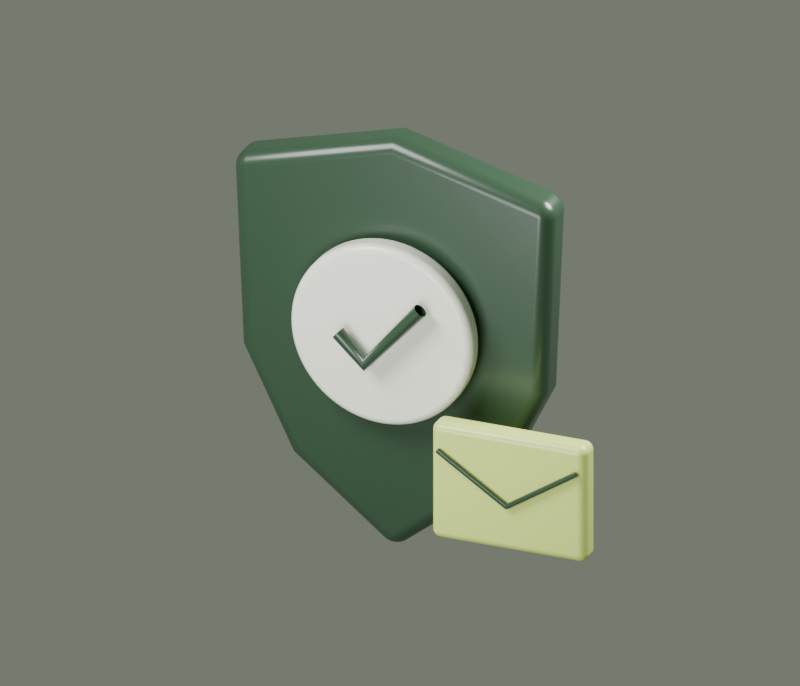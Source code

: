 # Source: es-privacy.blend  (saved by Blender 5.2.45; exported with 4.5.12 LTS)
import bpy
from mathutils import Matrix  # noqa: F401  (used for matrix-valued properties, if any)

bpy.ops.wm.read_factory_settings(use_empty=True)
scene = bpy.context.scene
scene.name = 'Scene'

# ---- collections
col_collection = bpy.data.collections.new('Collection'); scene.collection.children.link(col_collection)

# ---- materials (node trees are filled in below, after node groups)
mat_forest_ceramic_privacy = bpy.data.materials.new('Forest ceramic privacy')
mat_forest_ceramic_privacy.diffuse_color = (0.028, 0.065, 0.035, 1.0)
mat_warm_ivory_porcelain_privacy = bpy.data.materials.new('Warm ivory porcelain privacy')
mat_warm_ivory_porcelain_privacy.diffuse_color = (0.9, 0.92, 0.79, 1.0)
mat_citron_ceramic_privacy = bpy.data.materials.new('Citron ceramic privacy')
mat_citron_ceramic_privacy.diffuse_color = (0.66, 0.81, 0.19, 1.0)

# ---- material node trees
mat_forest_ceramic_privacy.use_nodes = True; mat_forest_ceramic_privacy.node_tree.nodes.clear()
_N = mat_forest_ceramic_privacy.node_tree.nodes; _L = mat_forest_ceramic_privacy.node_tree.links
n0 = _N.new('ShaderNodeBsdfPrincipled'); n0.name = 'Principled BSDF'; n0.location = (-200, 100)
n0.inputs[0].default_value = (0.028, 0.065, 0.035, 1.0)
n0.inputs[2].default_value = 0.3
n0.inputs[10].default_value = 0.005
n0.inputs[19].default_value = 0.12
n1 = _N.new('ShaderNodeOutputMaterial'); n1.name = 'Material Output'; n1.location = (200, 100)
_L.new(n0.outputs[0], n1.inputs[0])
n1.is_active_output = True
mat_warm_ivory_porcelain_privacy.use_nodes = True; mat_warm_ivory_porcelain_privacy.node_tree.nodes.clear()
_N = mat_warm_ivory_porcelain_privacy.node_tree.nodes; _L = mat_warm_ivory_porcelain_privacy.node_tree.links
n0 = _N.new('ShaderNodeBsdfPrincipled'); n0.name = 'Principled BSDF'; n0.location = (-200, 100)
n0.inputs[0].default_value = (0.9, 0.92, 0.79, 1.0)
n0.inputs[2].default_value = 0.3
n0.inputs[10].default_value = 0.005
n0.inputs[19].default_value = 0.12
n1 = _N.new('ShaderNodeOutputMaterial'); n1.name = 'Material Output'; n1.location = (200, 100)
_L.new(n0.outputs[0], n1.inputs[0])
n1.is_active_output = True
mat_citron_ceramic_privacy.use_nodes = True; mat_citron_ceramic_privacy.node_tree.nodes.clear()
_N = mat_citron_ceramic_privacy.node_tree.nodes; _L = mat_citron_ceramic_privacy.node_tree.links
n0 = _N.new('ShaderNodeBsdfPrincipled'); n0.name = 'Principled BSDF'; n0.location = (-200, 100)
n0.inputs[0].default_value = (0.66, 0.81, 0.19, 1.0)
n0.inputs[2].default_value = 0.3
n0.inputs[10].default_value = 0.005
n0.inputs[19].default_value = 0.12
n1 = _N.new('ShaderNodeOutputMaterial'); n1.name = 'Material Output'; n1.location = (200, 100)
_L.new(n0.outputs[0], n1.inputs[0])
n1.is_active_output = True

# ---- world
world_world = bpy.data.worlds.new('World'); scene.world = world_world
world_world.use_nodes = True; world_world.node_tree.nodes.clear()
_N = world_world.node_tree.nodes; _L = world_world.node_tree.links
n0 = _N.new('ShaderNodeOutputWorld'); n0.name = 'World Output'; n0.location = (200, 100)
n1 = _N.new('ShaderNodeBackground'); n1.name = 'Background'; n1.location = (-200, 100)
n1.inputs[0].default_value = (0.45, 0.5, 0.4, 1.0)
n1.inputs[1].default_value = 0.4
_L.new(n1.outputs[0], n0.inputs[0])
n0.is_active_output = True
world_world.color = (0.05088, 0.05088, 0.05088)
world_world.sun_shadow_jitter_overblur = 0.0

# ---- cameras
cam_camera_002 = bpy.data.cameras.new('Camera.002')
cam_camera_002.type = 'ORTHO'
cam_camera_002.ortho_scale = 6.9

# ---- lights
light_area_003 = bpy.data.lights.new('Area.003', 'AREA')
light_area_003.energy = 1200.0
light_area_003.shape = 'DISK'
light_area_003.size = 5.0
light_area_003.size_y = 1.0
light_area_004 = bpy.data.lights.new('Area.004', 'AREA')
light_area_004.energy = 1500.0
light_area_004.shape = 'DISK'
light_area_004.size = 4.0
light_area_004.size_y = 1.0
light_area_005 = bpy.data.lights.new('Area.005', 'AREA')
light_area_005.energy = 350.0
light_area_005.shape = 'DISK'
light_area_005.size = 4.0
light_area_005.size_y = 1.0

# ---- meshes
me_shield_mesh = bpy.data.meshes.new('Shield mesh')
me_shield_mesh.from_pydata([(-1.5, -0.2, 1.6), (0.0, -0.2, 2.0), (1.5, -0.2, 1.6), (1.42, -0.2, -0.2), (0.95, -0.2, -1.15), (0.0, -0.2, -1.9), (-0.95, -0.2, -1.15), (-1.42, -0.2, -0.2), (-1.5, 0.2, 1.6), (0.0, 0.2, 2.0), (1.5, 0.2, 1.6), (1.42, 0.2, -0.2), (0.95, 0.2, -1.15), (0.0, 0.2, -1.9), (-0.95, 0.2, -1.15), (-1.42, 0.2, -0.2)], [], [(7, 6, 5, 4, 3, 2, 1, 0), (8, 9, 10, 11, 12, 13, 14, 15), (0, 1, 9, 8), (1, 2, 10, 9), (2, 3, 11, 10), (3, 4, 12, 11), (4, 5, 13, 12), (5, 6, 14, 13), (6, 7, 15, 14), (7, 0, 8, 15)])
me_shield_mesh.materials.append(mat_forest_ceramic_privacy)
me_shield_mesh.update()
me_cylinder_001 = bpy.data.meshes.new('Cylinder.001')
me_cylinder_001.from_pydata([(0.0, 0.85, -0.11), (0.0, 0.85, 0.11), (0.05559, 0.8482, -0.11), (0.05559, 0.8482, 0.11), (0.1109, 0.8427, -0.11), (0.1109, 0.8427, 0.11), (0.1658, 0.8337, -0.11), (0.1658, 0.8337, 0.11), (0.22, 0.821, -0.11), (0.22, 0.821, 0.11), (0.2732, 0.8049, -0.11), (0.2732, 0.8049, 0.11), (0.3253, 0.7853, -0.11), (0.3253, 0.7853, 0.11), (0.3759, 0.7623, -0.11), (0.3759, 0.7623, 0.11), (0.425, 0.7361, -0.11), (0.425, 0.7361, 0.11), (0.4722, 0.7067, -0.11), (0.4722, 0.7067, 0.11), (0.5174, 0.6744, -0.11), (0.5174, 0.6744, 0.11), (0.5604, 0.6391, -0.11), (0.5604, 0.6391, 0.11), (0.601, 0.601, -0.11), (0.601, 0.601, 0.11), (0.6391, 0.5604, -0.11), (0.6391, 0.5604, 0.11), (0.6744, 0.5174, -0.11), (0.6744, 0.5174, 0.11), (0.7067, 0.4722, -0.11), (0.7067, 0.4722, 0.11), (0.7361, 0.425, -0.11), (0.7361, 0.425, 0.11), (0.7623, 0.3759, -0.11), (0.7623, 0.3759, 0.11), (0.7853, 0.3253, -0.11), (0.7853, 0.3253, 0.11), (0.8049, 0.2732, -0.11), (0.8049, 0.2732, 0.11), (0.821, 0.22, -0.11), (0.821, 0.22, 0.11), (0.8337, 0.1658, -0.11), (0.8337, 0.1658, 0.11), (0.8427, 0.1109, -0.11), (0.8427, 0.1109, 0.11), (0.8482, 0.05559, -0.11), (0.8482, 0.05559, 0.11), (0.85, 0.0, -0.11), (0.85, 0.0, 0.11), (0.8482, -0.05559, -0.11), (0.8482, -0.05559, 0.11), (0.8427, -0.1109, -0.11), (0.8427, -0.1109, 0.11), (0.8337, -0.1658, -0.11), (0.8337, -0.1658, 0.11), (0.821, -0.22, -0.11), (0.821, -0.22, 0.11), (0.8049, -0.2732, -0.11), (0.8049, -0.2732, 0.11), (0.7853, -0.3253, -0.11), (0.7853, -0.3253, 0.11), (0.7623, -0.3759, -0.11), (0.7623, -0.3759, 0.11), (0.7361, -0.425, -0.11), (0.7361, -0.425, 0.11), (0.7067, -0.4722, -0.11), (0.7067, -0.4722, 0.11), (0.6744, -0.5174, -0.11), (0.6744, -0.5174, 0.11), (0.6391, -0.5604, -0.11), (0.6391, -0.5604, 0.11), (0.601, -0.601, -0.11), (0.601, -0.601, 0.11), (0.5604, -0.6391, -0.11), (0.5604, -0.6391, 0.11), (0.5174, -0.6744, -0.11), (0.5174, -0.6744, 0.11), (0.4722, -0.7067, -0.11), (0.4722, -0.7067, 0.11), (0.425, -0.7361, -0.11), (0.425, -0.7361, 0.11), (0.3759, -0.7623, -0.11), (0.3759, -0.7623, 0.11), (0.3253, -0.7853, -0.11), (0.3253, -0.7853, 0.11), (0.2732, -0.8049, -0.11), (0.2732, -0.8049, 0.11), (0.22, -0.821, -0.11), (0.22, -0.821, 0.11), (0.1658, -0.8337, -0.11), (0.1658, -0.8337, 0.11), (0.1109, -0.8427, -0.11), (0.1109, -0.8427, 0.11), (0.05559, -0.8482, -0.11), (0.05559, -0.8482, 0.11), (0.0, -0.85, -0.11), (0.0, -0.85, 0.11), (-0.05559, -0.8482, -0.11), (-0.05559, -0.8482, 0.11), (-0.1109, -0.8427, -0.11), (-0.1109, -0.8427, 0.11), (-0.1658, -0.8337, -0.11), (-0.1658, -0.8337, 0.11), (-0.22, -0.821, -0.11), (-0.22, -0.821, 0.11), (-0.2732, -0.8049, -0.11), (-0.2732, -0.8049, 0.11), (-0.3253, -0.7853, -0.11), (-0.3253, -0.7853, 0.11), (-0.3759, -0.7623, -0.11), (-0.3759, -0.7623, 0.11), (-0.425, -0.7361, -0.11), (-0.425, -0.7361, 0.11), (-0.4722, -0.7067, -0.11), (-0.4722, -0.7067, 0.11), (-0.5174, -0.6744, -0.11), (-0.5174, -0.6744, 0.11), (-0.5604, -0.6391, -0.11), (-0.5604, -0.6391, 0.11), (-0.601, -0.601, -0.11), (-0.601, -0.601, 0.11), (-0.6391, -0.5604, -0.11), (-0.6391, -0.5604, 0.11), (-0.6744, -0.5174, -0.11), (-0.6744, -0.5174, 0.11), (-0.7067, -0.4722, -0.11), (-0.7067, -0.4722, 0.11), (-0.7361, -0.425, -0.11), (-0.7361, -0.425, 0.11), (-0.7623, -0.3759, -0.11), (-0.7623, -0.3759, 0.11), (-0.7853, -0.3253, -0.11), (-0.7853, -0.3253, 0.11), (-0.8049, -0.2732, -0.11), (-0.8049, -0.2732, 0.11), (-0.821, -0.22, -0.11), (-0.821, -0.22, 0.11), (-0.8337, -0.1658, -0.11), (-0.8337, -0.1658, 0.11), (-0.8427, -0.1109, -0.11), (-0.8427, -0.1109, 0.11), (-0.8482, -0.05559, -0.11), (-0.8482, -0.05559, 0.11), (-0.85, 0.0, -0.11), (-0.85, 0.0, 0.11), (-0.8482, 0.05559, -0.11), (-0.8482, 0.05559, 0.11), (-0.8427, 0.1109, -0.11), (-0.8427, 0.1109, 0.11), (-0.8337, 0.1658, -0.11), (-0.8337, 0.1658, 0.11), (-0.821, 0.22, -0.11), (-0.821, 0.22, 0.11), (-0.8049, 0.2732, -0.11), (-0.8049, 0.2732, 0.11), (-0.7853, 0.3253, -0.11), (-0.7853, 0.3253, 0.11), (-0.7623, 0.3759, -0.11), (-0.7623, 0.3759, 0.11), (-0.7361, 0.425, -0.11), (-0.7361, 0.425, 0.11), (-0.7067, 0.4722, -0.11), (-0.7067, 0.4722, 0.11), (-0.6744, 0.5174, -0.11), (-0.6744, 0.5174, 0.11), (-0.6391, 0.5604, -0.11), (-0.6391, 0.5604, 0.11), (-0.601, 0.601, -0.11), (-0.601, 0.601, 0.11), (-0.5604, 0.6391, -0.11), (-0.5604, 0.6391, 0.11), (-0.5174, 0.6744, -0.11), (-0.5174, 0.6744, 0.11), (-0.4722, 0.7067, -0.11), (-0.4722, 0.7067, 0.11), (-0.425, 0.7361, -0.11), (-0.425, 0.7361, 0.11), (-0.3759, 0.7623, -0.11), (-0.3759, 0.7623, 0.11), (-0.3253, 0.7853, -0.11), (-0.3253, 0.7853, 0.11), (-0.2732, 0.8049, -0.11), (-0.2732, 0.8049, 0.11), (-0.22, 0.821, -0.11), (-0.22, 0.821, 0.11), (-0.1658, 0.8337, -0.11), (-0.1658, 0.8337, 0.11), (-0.1109, 0.8427, -0.11), (-0.1109, 0.8427, 0.11), (-0.05559, 0.8482, -0.11), (-0.05559, 0.8482, 0.11)], [], [(0, 1, 3, 2), (2, 3, 5, 4), (4, 5, 7, 6), (6, 7, 9, 8), (8, 9, 11, 10), (10, 11, 13, 12), (12, 13, 15, 14), (14, 15, 17, 16), (16, 17, 19, 18), (18, 19, 21, 20), (20, 21, 23, 22), (22, 23, 25, 24), (24, 25, 27, 26), (26, 27, 29, 28), (28, 29, 31, 30), (30, 31, 33, 32), (32, 33, 35, 34), (34, 35, 37, 36), (36, 37, 39, 38), (38, 39, 41, 40), (40, 41, 43, 42), (42, 43, 45, 44), (44, 45, 47, 46), (46, 47, 49, 48), (48, 49, 51, 50), (50, 51, 53, 52), (52, 53, 55, 54), (54, 55, 57, 56), (56, 57, 59, 58), (58, 59, 61, 60), (60, 61, 63, 62), (62, 63, 65, 64), (64, 65, 67, 66), (66, 67, 69, 68), (68, 69, 71, 70), (70, 71, 73, 72), (72, 73, 75, 74), (74, 75, 77, 76), (76, 77, 79, 78), (78, 79, 81, 80), (80, 81, 83, 82), (82, 83, 85, 84), (84, 85, 87, 86), (86, 87, 89, 88), (88, 89, 91, 90), (90, 91, 93, 92), (92, 93, 95, 94), (94, 95, 97, 96), (96, 97, 99, 98), (98, 99, 101, 100), (100, 101, 103, 102), (102, 103, 105, 104), (104, 105, 107, 106), (106, 107, 109, 108), (108, 109, 111, 110), (110, 111, 113, 112), (112, 113, 115, 114), (114, 115, 117, 116), (116, 117, 119, 118), (118, 119, 121, 120), (120, 121, 123, 122), (122, 123, 125, 124), (124, 125, 127, 126), (126, 127, 129, 128), (128, 129, 131, 130), (130, 131, 133, 132), (132, 133, 135, 134), (134, 135, 137, 136), (136, 137, 139, 138), (138, 139, 141, 140), (140, 141, 143, 142), (142, 143, 145, 144), (144, 145, 147, 146), (146, 147, 149, 148), (148, 149, 151, 150), (150, 151, 153, 152), (152, 153, 155, 154), (154, 155, 157, 156), (156, 157, 159, 158), (158, 159, 161, 160), (160, 161, 163, 162), (162, 163, 165, 164), (164, 165, 167, 166), (166, 167, 169, 168), (168, 169, 171, 170), (170, 171, 173, 172), (172, 173, 175, 174), (174, 175, 177, 176), (176, 177, 179, 178), (178, 179, 181, 180), (180, 181, 183, 182), (182, 183, 185, 184), (184, 185, 187, 186), (186, 187, 189, 188), (3, 1, 191, 189, 187, 185, 183, 181, 179, 177, 175, 173, 171, 169, 167, 165, 163, 161, 159, 157, 155, 153, 151, 149, 147, 145, 143, 141, 139, 137, 135, 133, 131, 129, 127, 125, 123, 121, 119, 117, 115, 113, 111, 109, 107, 105, 103, 101, 99, 97, 95, 93, 91, 89, 87, 85, 83, 81, 79, 77, 75, 73, 71, 69, 67, 65, 63, 61, 59, 57, 55, 53, 51, 49, 47, 45, 43, 41, 39, 37, 35, 33, 31, 29, 27, 25, 23, 21, 19, 17, 15, 13, 11, 9, 7, 5), (188, 189, 191, 190), (190, 191, 1, 0), (0, 2, 4, 6, 8, 10, 12, 14, 16, 18, 20, 22, 24, 26, 28, 30, 32, 34, 36, 38, 40, 42, 44, 46, 48, 50, 52, 54, 56, 58, 60, 62, 64, 66, 68, 70, 72, 74, 76, 78, 80, 82, 84, 86, 88, 90, 92, 94, 96, 98, 100, 102, 104, 106, 108, 110, 112, 114, 116, 118, 120, 122, 124, 126, 128, 130, 132, 134, 136, 138, 140, 142, 144, 146, 148, 150, 152, 154, 156, 158, 160, 162, 164, 166, 168, 170, 172, 174, 176, 178, 180, 182, 184, 186, 188, 190)])
_uv = me_cylinder_001.uv_layers.new(name='UVMap')
_uv.uv.foreach_set('vector', [1.0, 0.5, 1.0, 1.0, 0.9896, 1.0, 0.9896, 0.5, 0.9896, 0.5, 0.9896, 1.0, 0.9792, 1.0, 0.9792, 0.5, 0.9792, 0.5, 0.9792, 1.0, 0.9687, 1.0, 0.9687, 0.5, 0.9687, 0.5, 0.9687, 1.0, 0.9583, 1.0, 0.9583, 0.5, 0.9583, 0.5, 0.9583, 1.0, 0.9479, 1.0, 0.9479, 0.5, 0.9479, 0.5, 0.9479, 1.0, 0.9375, 1.0, 0.9375, 0.5, 0.9375, 0.5, 0.9375, 1.0, 0.9271, 1.0, 0.9271, 0.5, 0.9271, 0.5, 0.9271, 1.0, 0.9167, 1.0, 0.9167, 0.5, 0.9167, 0.5, 0.9167, 1.0, 0.9062, 1.0, 0.9062, 0.5, 0.9062, 0.5, 0.9062, 1.0, 0.8958, 1.0, 0.8958, 0.5, 0.8958, 0.5, 0.8958, 1.0, 0.8854, 1.0, 0.8854, 0.5, 0.8854, 0.5, 0.8854, 1.0, 0.875, 1.0, 0.875, 0.5, 0.875, 0.5, 0.875, 1.0, 0.8646, 1.0, 0.8646, 0.5, 0.8646, 0.5, 0.8646, 1.0, 0.8542, 1.0, 0.8542, 0.5, 0.8542, 0.5, 0.8542, 1.0, 0.8437, 1.0, 0.8437, 0.5, 0.8437, 0.5, 0.8437, 1.0, 0.8333, 1.0, 0.8333, 0.5, 0.8333, 0.5, 0.8333, 1.0, 0.8229, 1.0, 0.8229, 0.5, 0.8229, 0.5, 0.8229, 1.0, 0.8125, 1.0, 0.8125, 0.5, 0.8125, 0.5, 0.8125, 1.0, 0.8021, 1.0, 0.8021, 0.5, 0.8021, 0.5, 0.8021, 1.0, 0.7917, 1.0, 0.7917, 0.5, 0.7917, 0.5, 0.7917, 1.0, 0.7812, 1.0, 0.7812, 0.5, 0.7812, 0.5, 0.7812, 1.0, 0.7708, 1.0, 0.7708, 0.5, 0.7708, 0.5, 0.7708, 1.0, 0.7604, 1.0, 0.7604, 0.5, 0.7604, 0.5, 0.7604, 1.0, 0.75, 1.0, 0.75, 0.5, 0.75, 0.5, 0.75, 1.0, 0.7396, 1.0, 0.7396, 0.5, 0.7396, 0.5, 0.7396, 1.0, 0.7292, 1.0, 0.7292, 0.5, 0.7292, 0.5, 0.7292, 1.0, 0.7187, 1.0, 0.7187, 0.5, 0.7187, 0.5, 0.7187, 1.0, 0.7083, 1.0, 0.7083, 0.5, 0.7083, 0.5, 0.7083, 1.0, 0.6979, 1.0, 0.6979, 0.5, 0.6979, 0.5, 0.6979, 1.0, 0.6875, 1.0, 0.6875, 0.5, 0.6875, 0.5, 0.6875, 1.0, 0.6771, 1.0, 0.6771, 0.5, 0.6771, 0.5, 0.6771, 1.0, 0.6667, 1.0, 0.6667, 0.5, 0.6667, 0.5, 0.6667, 1.0, 0.6562, 1.0, 0.6562, 0.5, 0.6562, 0.5, 0.6562, 1.0, 0.6458, 1.0, 0.6458, 0.5, 0.6458, 0.5, 0.6458, 1.0, 0.6354, 1.0, 0.6354, 0.5, 0.6354, 0.5, 0.6354, 1.0, 0.625, 1.0, 0.625, 0.5, 0.625, 0.5, 0.625, 1.0, 0.6146, 1.0, 0.6146, 0.5, 0.6146, 0.5, 0.6146, 1.0, 0.6042, 1.0, 0.6042, 0.5, 0.6042, 0.5, 0.6042, 1.0, 0.5937, 1.0, 0.5937, 0.5, 0.5937, 0.5, 0.5937, 1.0, 0.5833, 1.0, 0.5833, 0.5, 0.5833, 0.5, 0.5833, 1.0, 0.5729, 1.0, 0.5729, 0.5, 0.5729, 0.5, 0.5729, 1.0, 0.5625, 1.0, 0.5625, 0.5, 0.5625, 0.5, 0.5625, 1.0, 0.5521, 1.0, 0.5521, 0.5, 0.5521, 0.5, 0.5521, 1.0, 0.5417, 1.0, 0.5417, 0.5, 0.5417, 0.5, 0.5417, 1.0, 0.5312, 1.0, 0.5312, 0.5, 0.5312, 0.5, 0.5312, 1.0, 0.5208, 1.0, 0.5208, 0.5, 0.5208, 0.5, 0.5208, 1.0, 0.5104, 1.0, 0.5104, 0.5, 0.5104, 0.5, 0.5104, 1.0, 0.5, 1.0, 0.5, 0.5, 0.5, 0.5, 0.5, 1.0, 0.4896, 1.0, 0.4896, 0.5, 0.4896, 0.5, 0.4896, 1.0, 0.4792, 1.0, 0.4792, 0.5, 0.4792, 0.5, 0.4792, 1.0, 0.4687, 1.0, 0.4687, 0.5, 0.4687, 0.5, 0.4687, 1.0, 0.4583, 1.0, 0.4583, 0.5, 0.4583, 0.5, 0.4583, 1.0, 0.4479, 1.0, 0.4479, 0.5, 0.4479, 0.5, 0.4479, 1.0, 0.4375, 1.0, 0.4375, 0.5, 0.4375, 0.5, 0.4375, 1.0, 0.4271, 1.0, 0.4271, 0.5, 0.4271, 0.5, 0.4271, 1.0, 0.4167, 1.0, 0.4167, 0.5, 0.4167, 0.5, 0.4167, 1.0, 0.4062, 1.0, 0.4062, 0.5, 0.4062, 0.5, 0.4062, 1.0, 0.3958, 1.0, 0.3958, 0.5, 0.3958, 0.5, 0.3958, 1.0, 0.3854, 1.0, 0.3854, 0.5, 0.3854, 0.5, 0.3854, 1.0, 0.375, 1.0, 0.375, 0.5, 0.375, 0.5, 0.375, 1.0, 0.3646, 1.0, 0.3646, 0.5, 0.3646, 0.5, 0.3646, 1.0, 0.3542, 1.0, 0.3542, 0.5, 0.3542, 0.5, 0.3542, 1.0, 0.3437, 1.0, 0.3437, 0.5, 0.3437, 0.5, 0.3437, 1.0, 0.3333, 1.0, 0.3333, 0.5, 0.3333, 0.5, 0.3333, 1.0, 0.3229, 1.0, 0.3229, 0.5, 0.3229, 0.5, 0.3229, 1.0, 0.3125, 1.0, 0.3125, 0.5, 0.3125, 0.5, 0.3125, 1.0, 0.3021, 1.0, 0.3021, 0.5, 0.3021, 0.5, 0.3021, 1.0, 0.2917, 1.0, 0.2917, 0.5, 0.2917, 0.5, 0.2917, 1.0, 0.2812, 1.0, 0.2812, 0.5, 0.2812, 0.5, 0.2812, 1.0, 0.2708, 1.0, 0.2708, 0.5, 0.2708, 0.5, 0.2708, 1.0, 0.2604, 1.0, 0.2604, 0.5, 0.2604, 0.5, 0.2604, 1.0, 0.25, 1.0, 0.25, 0.5, 0.25, 0.5, 0.25, 1.0, 0.2396, 1.0, 0.2396, 0.5, 0.2396, 0.5, 0.2396, 1.0, 0.2292, 1.0, 0.2292, 0.5, 0.2292, 0.5, 0.2292, 1.0, 0.2187, 1.0, 0.2187, 0.5, 0.2187, 0.5, 0.2187, 1.0, 0.2083, 1.0, 0.2083, 0.5, 0.2083, 0.5, 0.2083, 1.0, 0.1979, 1.0, 0.1979, 0.5, 0.1979, 0.5, 0.1979, 1.0, 0.1875, 1.0, 0.1875, 0.5, 0.1875, 0.5, 0.1875, 1.0, 0.1771, 1.0, 0.1771, 0.5, 0.1771, 0.5, 0.1771, 1.0, 0.1667, 1.0, 0.1667, 0.5, 0.1667, 0.5, 0.1667, 1.0, 0.1562, 1.0, 0.1562, 0.5, 0.1562, 0.5, 0.1562, 1.0, 0.1458, 1.0, 0.1458, 0.5, 0.1458, 0.5, 0.1458, 1.0, 0.1354, 1.0, 0.1354, 0.5, 0.1354, 0.5, 0.1354, 1.0, 0.125, 1.0, 0.125, 0.5, 0.125, 0.5, 0.125, 1.0, 0.1146, 1.0, 0.1146, 0.5, 0.1146, 0.5, 0.1146, 1.0, 0.1042, 1.0, 0.1042, 0.5, 0.1042, 0.5, 0.1042, 1.0, 0.09375, 1.0, 0.09375, 0.5, 0.09375, 0.5, 0.09375, 1.0, 0.08333, 1.0, 0.08333, 0.5, 0.08333, 0.5, 0.08333, 1.0, 0.07292, 1.0, 0.07292, 0.5, 0.07292, 0.5, 0.07292, 1.0, 0.0625, 1.0, 0.0625, 0.5, 0.0625, 0.5, 0.0625, 1.0, 0.05208, 1.0, 0.05208, 0.5, 0.05208, 0.5, 0.05208, 1.0, 0.04167, 1.0, 0.04167, 0.5, 0.04167, 0.5, 0.04167, 1.0, 0.03125, 1.0, 0.03125, 0.5, 0.03125, 0.5, 0.03125, 1.0, 0.02083, 1.0, 0.02083, 0.5, 0.2657, 0.4895, 0.25, 0.49, 0.2343, 0.4895, 0.2187, 0.4879, 0.2032, 0.4854, 0.1879, 0.4818, 0.1729, 0.4773, 0.1582, 0.4717, 0.1439, 0.4652, 0.13, 0.4578, 0.1167, 0.4496, 0.1039, 0.4404, 0.09176, 0.4304, 0.08029, 0.4197, 0.06956, 0.4082, 0.0596, 0.3961, 0.05045, 0.3833, 0.04215, 0.37, 0.03475, 0.3561, 0.02827, 0.3418, 0.02274, 0.3271, 0.01818, 0.3121, 0.01461, 0.2968, 0.01205, 0.2813, 0.01051, 0.2657, 0.01, 0.25, 0.01051, 0.2343, 0.01205, 0.2187, 0.01461, 0.2032, 0.01818, 0.1879, 0.02274, 0.1729, 0.02827, 0.1582, 0.03475, 0.1439, 0.04215, 0.13, 0.05045, 0.1167, 0.0596, 0.1039, 0.06956, 0.09176, 0.08029, 0.08029, 0.09176, 0.06956, 0.1039, 0.0596, 0.1167, 0.05045, 0.13, 0.04215, 0.1439, 0.03475, 0.1582, 0.02827, 0.1729, 0.02274, 0.1879, 0.01818, 0.2032, 0.01461, 0.2187, 0.01205, 0.2343, 0.01051, 0.25, 0.01, 0.2657, 0.01051, 0.2813, 0.01205, 0.2968, 0.01461, 0.3121, 0.01818, 0.3271, 0.02274, 0.3418, 0.02827, 0.3561, 0.03475, 0.37, 0.04215, 0.3833, 0.05045, 0.3961, 0.0596, 0.4082, 0.06956, 0.4197, 0.08029, 0.4304, 0.09176, 0.4404, 0.1039, 0.4496, 0.1167, 0.4578, 0.13, 0.4652, 0.1439, 0.4717, 0.1582, 0.4773, 0.1729, 0.4818, 0.1879, 0.4854, 0.2032, 0.4879, 0.2187, 0.4895, 0.2343, 0.49, 0.25, 0.4895, 0.2657, 0.4879, 0.2813, 0.4854, 0.2968, 0.4818, 0.3121, 0.4773, 0.3271, 0.4717, 0.3418, 0.4652, 0.3561, 0.4578, 0.37, 0.4496, 0.3833, 0.4404, 0.3961, 0.4304, 0.4082, 0.4197, 0.4197, 0.4082, 0.4304, 0.3961, 0.4404, 0.3833, 0.4496, 0.37, 0.4578, 0.3561, 0.4652, 0.3418, 0.4717, 0.3271, 0.4773, 0.3121, 0.4818, 0.2968, 0.4854, 0.2813, 0.4879, 0.02083, 0.5, 0.02083, 1.0, 0.01042, 1.0, 0.01042, 0.5, 0.01042, 0.5, 0.01042, 1.0, -7.469e-07, 1.0, -7.469e-07, 0.5, 0.75, 0.49, 0.7657, 0.4895, 0.7813, 0.4879, 0.7968, 0.4854, 0.8121, 0.4818, 0.8271, 0.4773, 0.8418, 0.4717, 0.8561, 0.4652, 0.87, 0.4578, 0.8833, 0.4496, 0.8961, 0.4404, 0.9082, 0.4304, 0.9197, 0.4197, 0.9304, 0.4082, 0.9404, 0.3961, 0.9496, 0.3833, 0.9578, 0.37, 0.9652, 0.3561, 0.9717, 0.3418, 0.9773, 0.3271, 0.9818, 0.3121, 0.9854, 0.2968, 0.9879, 0.2813, 0.9895, 0.2657, 0.99, 0.25, 0.9895, 0.2343, 0.9879, 0.2187, 0.9854, 0.2032, 0.9818, 0.1879, 0.9773, 0.1729, 0.9717, 0.1582, 0.9652, 0.1439, 0.9578, 0.13, 0.9496, 0.1167, 0.9404, 0.1039, 0.9304, 0.09176, 0.9197, 0.08029, 0.9082, 0.06956, 0.8961, 0.0596, 0.8833, 0.05045, 0.87, 0.04215, 0.8561, 0.03475, 0.8418, 0.02827, 0.8271, 0.02274, 0.8121, 0.01818, 0.7968, 0.01461, 0.7813, 0.01205, 0.7657, 0.01051, 0.75, 0.01, 0.7343, 0.01051, 0.7187, 0.01205, 0.7032, 0.01461, 0.6879, 0.01818, 0.6729, 0.02274, 0.6582, 0.02827, 0.6439, 0.03475, 0.63, 0.04215, 0.6167, 0.05045, 0.6039, 0.0596, 0.5918, 0.06956, 0.5803, 0.08029, 0.5696, 0.09176, 0.5596, 0.1039, 0.5504, 0.1167, 0.5422, 0.13, 0.5348, 0.1439, 0.5283, 0.1582, 0.5227, 0.1729, 0.5182, 0.1879, 0.5146, 0.2032, 0.5121, 0.2187, 0.5105, 0.2343, 0.51, 0.25, 0.5105, 0.2657, 0.5121, 0.2813, 0.5146, 0.2968, 0.5182, 0.3121, 0.5227, 0.3271, 0.5283, 0.3418, 0.5348, 0.3561, 0.5422, 0.37, 0.5504, 0.3833, 0.5596, 0.3961, 0.5696, 0.4082, 0.5803, 0.4197, 0.5918, 0.4304, 0.6039, 0.4404, 0.6167, 0.4496, 0.63, 0.4578, 0.6439, 0.4652, 0.6582, 0.4717, 0.6729, 0.4773, 0.6879, 0.4818, 0.7032, 0.4854, 0.7187, 0.4879, 0.7343, 0.4895])
me_cylinder_001.materials.append(mat_warm_ivory_porcelain_privacy)
me_cylinder_001.update()
me_cube_006 = bpy.data.meshes.new('Cube.006')
me_cube_006.from_pydata([(-0.725, -0.12, -0.55), (-0.725, -0.12, 0.55), (-0.725, 0.12, -0.55), (-0.725, 0.12, 0.55), (0.725, -0.12, -0.55), (0.725, -0.12, 0.55), (0.725, 0.12, -0.55), (0.725, 0.12, 0.55)], [], [(0, 1, 3, 2), (2, 3, 7, 6), (6, 7, 5, 4), (4, 5, 1, 0), (2, 6, 4, 0), (7, 3, 1, 5)])
_uv = me_cube_006.uv_layers.new(name='UVMap')
_uv.uv.foreach_set('vector', [0.375, 0.0, 0.625, 0.0, 0.625, 0.25, 0.375, 0.25, 0.375, 0.25, 0.625, 0.25, 0.625, 0.5, 0.375, 0.5, 0.375, 0.5, 0.625, 0.5, 0.625, 0.75, 0.375, 0.75, 0.375, 0.75, 0.625, 0.75, 0.625, 1.0, 0.375, 1.0, 0.125, 0.5, 0.375, 0.5, 0.375, 0.75, 0.125, 0.75, 0.625, 0.5, 0.875, 0.5, 0.875, 0.75, 0.625, 0.75])
me_cube_006.materials.append(mat_citron_ceramic_privacy)
me_cube_006.update()
me_cube_007 = bpy.data.meshes.new('Cube.007')
me_cube_007.from_pydata([(-0.395, -0.0225, -0.0225), (-0.395, -0.0225, 0.0225), (-0.395, 0.0225, -0.0225), (-0.395, 0.0225, 0.0225), (0.395, -0.0225, -0.0225), (0.395, -0.0225, 0.0225), (0.395, 0.0225, -0.0225), (0.395, 0.0225, 0.0225)], [], [(0, 1, 3, 2), (2, 3, 7, 6), (6, 7, 5, 4), (4, 5, 1, 0), (2, 6, 4, 0), (7, 3, 1, 5)])
_uv = me_cube_007.uv_layers.new(name='UVMap')
_uv.uv.foreach_set('vector', [0.375, 0.0, 0.625, 0.0, 0.625, 0.25, 0.375, 0.25, 0.375, 0.25, 0.625, 0.25, 0.625, 0.5, 0.375, 0.5, 0.375, 0.5, 0.625, 0.5, 0.625, 0.75, 0.375, 0.75, 0.375, 0.75, 0.625, 0.75, 0.625, 1.0, 0.375, 1.0, 0.125, 0.5, 0.375, 0.5, 0.375, 0.75, 0.125, 0.75, 0.625, 0.5, 0.875, 0.5, 0.875, 0.75, 0.625, 0.75])
me_cube_007.materials.append(mat_forest_ceramic_privacy)
me_cube_007.update()
me_cube_008 = bpy.data.meshes.new('Cube.008')
me_cube_008.from_pydata([(-0.395, -0.0225, -0.0225), (-0.395, -0.0225, 0.0225), (-0.395, 0.0225, -0.0225), (-0.395, 0.0225, 0.0225), (0.395, -0.0225, -0.0225), (0.395, -0.0225, 0.0225), (0.395, 0.0225, -0.0225), (0.395, 0.0225, 0.0225)], [], [(0, 1, 3, 2), (2, 3, 7, 6), (6, 7, 5, 4), (4, 5, 1, 0), (2, 6, 4, 0), (7, 3, 1, 5)])
_uv = me_cube_008.uv_layers.new(name='UVMap')
_uv.uv.foreach_set('vector', [0.375, 0.0, 0.625, 0.0, 0.625, 0.25, 0.375, 0.25, 0.375, 0.25, 0.625, 0.25, 0.625, 0.5, 0.375, 0.5, 0.375, 0.5, 0.625, 0.5, 0.625, 0.75, 0.375, 0.75, 0.375, 0.75, 0.625, 0.75, 0.625, 1.0, 0.375, 1.0, 0.125, 0.5, 0.375, 0.5, 0.375, 0.75, 0.125, 0.75, 0.625, 0.5, 0.875, 0.5, 0.875, 0.75, 0.625, 0.75])
me_cube_008.materials.append(mat_forest_ceramic_privacy)
me_cube_008.update()

# ---- curves / text
cu_geometric_checkmark_001 = bpy.data.curves.new('Geometric checkmark.001', 'CURVE')
cu_geometric_checkmark_001.dimensions = '3D'
_sp = cu_geometric_checkmark_001.splines.new('POLY'); _sp.points.add(2)
_sp.points.foreach_set('co', [-0.345, -0.565, 0.273, 1.0, -0.092, -0.565, 0.02, 1.0, 0.4255, -0.565, 0.618, 1.0])
_sp.resolution_u = 16
cu_geometric_checkmark_001.materials.append(mat_forest_ceramic_privacy)
cu_geometric_checkmark_001.bevel_resolution = 8
cu_geometric_checkmark_001.bevel_depth = 0.06325
cu_geometric_checkmark_001.resolution_u = 16
cu_geometric_checkmark_001.fill_mode = 'FULL'

# ---- objects
ob_forest_privacy_shield = bpy.data.objects.new('Forest privacy shield', me_shield_mesh)
ob_cylinder = bpy.data.objects.new('Cylinder', me_cylinder_001)
ob_solid_ceramic_checkmark = bpy.data.objects.new('Solid ceramic checkmark', cu_geometric_checkmark_001)
ob_private_letter = bpy.data.objects.new('Private letter', me_cube_006)
ob_envelope_seam = bpy.data.objects.new('Envelope seam', me_cube_007)
ob_envelope_seam_001 = bpy.data.objects.new('Envelope seam.001', me_cube_008)
ob_area = bpy.data.objects.new('Area', light_area_003)
ob_area_001 = bpy.data.objects.new('Area.001', light_area_004)
ob_area_002 = bpy.data.objects.new('Area.002', light_area_005)
ob_camera = bpy.data.objects.new('Camera', cam_camera_002)

# ---- transforms, parenting, visibility, modifiers, constraints
ob_forest_privacy_shield.location = (0.0, 0.0, 0.0)
_m = ob_forest_privacy_shield.modifiers.new('Rounded protective silhouette', 'BEVEL')
_m.width = 0.13
_m.width_pct = 0.13
_m.segments = 8
_m = ob_forest_privacy_shield.modifiers.new('Weighted normals', 'WEIGHTED_NORMAL')
ob_cylinder.location = (0.0, -0.34, 0.25)
ob_cylinder.rotation_euler = (1.571, 0.0, 0.0)
_m = ob_cylinder.modifiers.new('Soft badge rim', 'BEVEL')
_m.width = 0.07
_m.width_pct = 0.07
_m.segments = 6
_m = ob_cylinder.modifiers.new('Weighted normals', 'WEIGHTED_NORMAL')
ob_solid_ceramic_checkmark.location = (0.0, 0.0, 0.0)
ob_private_letter.location = (1.35, -0.7, -0.85)
_m = ob_private_letter.modifiers.new('Soft ceramic bevel', 'BEVEL')
_m.width = 0.08
_m.width_pct = 0.08
_m.segments = 8
_m = ob_private_letter.modifiers.new('Weighted normals', 'WEIGHTED_NORMAL')
ob_envelope_seam.location = (1.03, -0.85, -0.75)
ob_envelope_seam.rotation_euler = (0.0, 0.576, 0.0)
_m = ob_envelope_seam.modifiers.new('Soft ceramic bevel', 'BEVEL')
_m.width = 0.015
_m.width_pct = 0.015
_m.segments = 8
_m = ob_envelope_seam.modifiers.new('Weighted normals', 'WEIGHTED_NORMAL')
ob_envelope_seam_001.location = (1.67, -0.85, -0.75)
ob_envelope_seam_001.rotation_euler = (0.0, -0.576, 0.0)
_m = ob_envelope_seam_001.modifiers.new('Soft ceramic bevel', 'BEVEL')
_m.width = 0.015
_m.width_pct = 0.015
_m.segments = 8
_m = ob_envelope_seam_001.modifiers.new('Weighted normals', 'WEIGHTED_NORMAL')
ob_area.location = (-4.0, -6.0, 7.0)
ob_area.rotation_euler = (0.8003, 1.699e-08, -0.588)
ob_area_001.location = (5.0, 3.0, 6.0)
ob_area_001.rotation_euler = (0.7711, 6.73e-08, 2.111)
ob_area_002.location = (0.0, -7.0, 0.0)
ob_area_002.rotation_euler = (1.571, -0.0, 0.0)
ob_camera.location = (5.0, -12.0, 6.0)
ob_camera.rotation_euler = (1.138, -4.923e-09, 0.3948)

# ---- collection membership
col_collection.objects.link(ob_forest_privacy_shield)
col_collection.objects.link(ob_cylinder)
col_collection.objects.link(ob_solid_ceramic_checkmark)
col_collection.objects.link(ob_private_letter)
col_collection.objects.link(ob_envelope_seam)
col_collection.objects.link(ob_envelope_seam_001)
col_collection.objects.link(ob_area)
col_collection.objects.link(ob_area_001)
col_collection.objects.link(ob_area_002)
col_collection.objects.link(ob_camera)

# ---- scene / render settings (as saved in the file)
scene.camera = ob_camera
scene.frame_start = 1; scene.frame_end = 250; scene.frame_set(1)
scene.render.engine = 'CYCLES'
scene.render.resolution_x = 1400
scene.render.resolution_y = 1200
scene.render.film_transparent = True
scene.render.bake_bias = 0.0
scene.render.bake_samples = 0
scene.render.compositor_device = 'GPU'
scene.cycles.samples = 96
scene.eevee.use_volume_custom_range = False
scene.eevee.fast_gi_thickness_near = 0.1
scene.eevee.fast_gi_thickness_far = 0.0
scene.eevee.ray_tracing_options.screen_trace_thickness = 0.1
bpy.context.view_layer.update()

